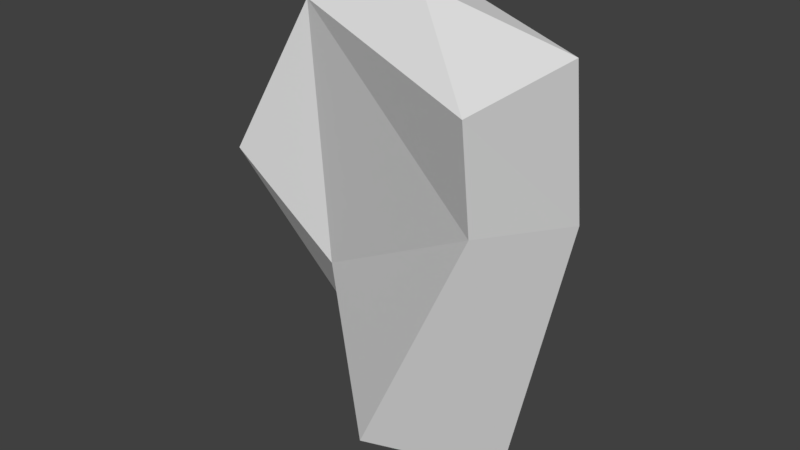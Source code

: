 # Source: huf_handl.blend  (saved by Blender 2.82.7; exported with 4.5.12 LTS)
import bpy
from mathutils import Matrix  # noqa: F401  (used for matrix-valued properties, if any)

bpy.ops.wm.read_factory_settings(use_empty=True)
scene = bpy.context.scene
scene.name = 'Scene'

# ---- collections
col_collection_1 = bpy.data.collections.new('Collection 1'); scene.collection.children.link(col_collection_1)

# ---- materials (node trees are filled in below, after node groups)
mat_standard = bpy.data.materials.new('Standard')
mat_standard.alpha_threshold = 0.0
mat_standard.use_transparent_shadow = False
mat_standard.specular_color = (0.0, 0.0, 0.0)
mat_standard.roughness = 0.5

# ---- material node trees

# ---- world
world_world = bpy.data.worlds.new('World'); scene.world = world_world
world_world.color = (0.05088, 0.05088, 0.05088)
world_world.use_sun_shadow = False
world_world.sun_shadow_jitter_overblur = 0.0
world_world.cycles.sampling_method = 'MANUAL'

# ---- meshes
me_geometry_n23530 = bpy.data.meshes.new('Geometry_n23530')
me_geometry_n23530.from_pydata([(-3.102, -0.8623, 9.599), (-2.335, 1.531, 10.11), (-2.47, 0.4011, 0.8176), (2.437, -3.091, 9.088), (2.148, -1.021, 0.5132), (3.041, -0.6599, 9.618), (-2.526, -0.9981, 3.842), (-0.8595, -2.032, 0.4563), (0.3574, 2.18, 1.13), (-0.6821, 0.2227, -0.2154), (-0.4231, -0.6043, 10.3), (2.941, 0.009104, 6.142), (2.395, -2.756, 6.774), (-4.546, 1.256, 6.424), (-5.122, -1.135, 5.912)], [], [(8, 13, 1), (5, 8, 1), (7, 2, 9), (6, 2, 7), (0, 12, 3), (2, 13, 8), (4, 9, 8), (8, 9, 2), (7, 9, 4), (3, 5, 10), (1, 0, 10), (3, 10, 0), (5, 1, 10), (12, 11, 3), (8, 11, 4), (11, 8, 5), (11, 12, 4), (7, 4, 12), (5, 3, 11), (6, 7, 12), (6, 12, 0), (2, 6, 14), (6, 0, 14), (2, 14, 13), (1, 14, 0), (13, 14, 1)])
_uv = me_geometry_n23530.uv_layers.new(name='UVMap')
_uv.uv.foreach_set('vector', [0.9999, 0.7899, 0.8909, 0.4446, 0.9999, 0.2084, 0.3186, 0.203, 0.1895, 0.698, 9.206e-05, 0.2196, 0.597, 0.723, 0.7825, 0.7144, 0.7082, 0.8222, 0.7144, 0.5273, 0.7825, 0.7144, 0.597, 0.723, 0.8123, 0.2378, 0.4678, 0.3421, 0.4695, 0.2102, 0.7825, 0.7144, 0.8909, 0.4446, 0.9999, 0.7899, 0.4121, 0.7009, 0.272, 0.8294, 0.1895, 0.698, 0.9999, 0.7899, 0.8317, 0.8478, 0.7825, 0.7144, 0.597, 0.723, 0.5308, 0.8446, 0.4121, 0.7009, 0.4695, 0.2102, 0.3186, 0.203, 0.3652, 9.206e-05, 0.9999, 0.2084, 0.8123, 0.2378, 0.8698, 0.04026, 0.4695, 0.2102, 0.6866, 0.1396, 0.8123, 0.2378, 0.3186, 0.203, 9.206e-05, 0.2196, 0.1358, 0.1402, 0.4678, 0.3421, 0.3247, 0.3952, 0.4695, 0.2102, 0.1895, 0.698, 0.3247, 0.3952, 0.4121, 0.7009, 0.3247, 0.3952, 0.1895, 0.698, 0.3186, 0.203, 0.3247, 0.3952, 0.4678, 0.3421, 0.4121, 0.7009, 0.597, 0.723, 0.4121, 0.7009, 0.4678, 0.3421, 0.3186, 0.203, 0.4695, 0.2102, 0.3247, 0.3952, 0.7144, 0.5273, 0.597, 0.723, 0.4678, 0.3421, 0.7144, 0.5273, 0.4678, 0.3421, 0.8123, 0.2378, 0.7825, 0.7144, 0.7144, 0.5273, 0.8093, 0.436, 0.7144, 0.5273, 0.8123, 0.2378, 0.8093, 0.436, 0.7825, 0.7144, 0.8093, 0.436, 0.8909, 0.4446, 0.9999, 0.2084, 0.8093, 0.436, 0.8123, 0.2378, 0.8909, 0.4446, 0.8093, 0.436, 0.9999, 0.2084])
me_geometry_n23530.materials.append(mat_standard)
me_geometry_n23530.use_remesh_preserve_volume = False
me_geometry_n23530.use_remesh_preserve_attributes = False
me_geometry_n23530.use_mirror_vertex_groups = False
me_geometry_n23530.update()

# ---- objects
ob_foot__2 = bpy.data.objects.new('foot (2)', me_geometry_n23530)

# ---- transforms, parenting, visibility, modifiers, constraints
ob_foot__2.location = (0.0, 0.0, 0.0)
ob_foot__2.lineart.crease_threshold = 0.0

# ---- collection membership
col_collection_1.objects.link(ob_foot__2)

# ---- scene / render settings (as saved in the file)
scene.frame_start = 1; scene.frame_end = 250; scene.frame_set(183)
scene.render.engine = 'BLENDER_EEVEE_NEXT'
scene.render.resolution_percentage = 50
scene.render.dither_intensity = 0.0
scene.cycles.use_denoising = False
scene.cycles.samples = 128
scene.cycles.sampling_pattern = 'TABULATED_SOBOL'
scene.cycles.use_adaptive_sampling = False
scene.cycles.use_light_tree = False
scene.cycles.blur_glossy = 0.0
scene.cycles.sample_clamp_indirect = 0.0
scene.view_settings.view_transform = 'Standard'
bpy.context.view_layer.update()

# ---- added for rendering (the .blend has no active camera and no usable light): camera, sun
cam_auto = bpy.data.cameras.new('AutoCamera')
cam_auto.lens = 50.0
cam_auto.sensor_width = 36.0
cam_auto.clip_end = 1000.0
ob_auto_camera = bpy.data.objects.new('AutoCamera', cam_auto)
scene.collection.objects.link(ob_auto_camera)
ob_auto_camera.location = (12.204, -16.349, 15.6358)
ob_auto_camera.rotation_euler = (1.09748, -7.21219e-08, 0.694738)
scene.camera = ob_auto_camera
light_auto_sun = bpy.data.lights.new('AutoSun', 'SUN')
light_auto_sun.energy = 3.0
light_auto_sun.angle = 0.0523599
ob_auto_sun = bpy.data.objects.new('AutoSun', light_auto_sun)
scene.collection.objects.link(ob_auto_sun)
ob_auto_sun.rotation_euler = (0.872665, 0.174533, 0.523599)
bpy.context.view_layer.update()
